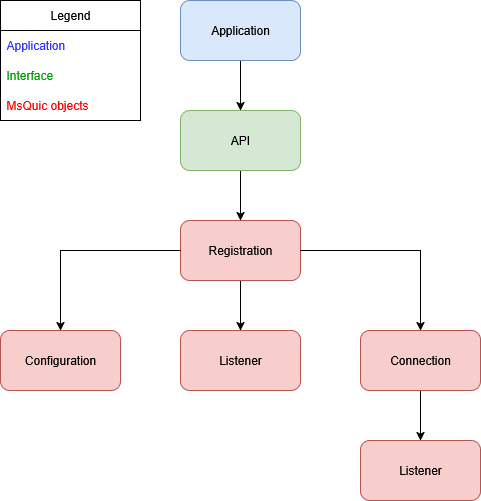

The diagram above was exported from draw.io. Its source (the exported page's mxGraphModel, read from the mxfile embedded in the PNG):
<mxGraphModel dx="1426" dy="779" grid="1" gridSize="10" guides="1" tooltips="1" connect="1" arrows="1" fold="1" page="1" pageScale="1" pageWidth="827" pageHeight="1169" math="0" shadow="0">
  <root>
    <mxCell id="0" />
    <mxCell id="1" parent="0" />
    <mxCell id="LzHQvBTGe4-xf_M0Ozm--12" value="" style="edgeStyle=orthogonalEdgeStyle;rounded=0;orthogonalLoop=1;jettySize=auto;html=1;" edge="1" parent="1" source="LzHQvBTGe4-xf_M0Ozm--1" target="LzHQvBTGe4-xf_M0Ozm--2">
      <mxGeometry relative="1" as="geometry" />
    </mxCell>
    <mxCell id="LzHQvBTGe4-xf_M0Ozm--1" value="Application" style="rounded=1;whiteSpace=wrap;html=1;fillColor=#dae8fc;strokeColor=#6c8ebf;" vertex="1" parent="1">
      <mxGeometry x="330" y="100" width="120" height="60" as="geometry" />
    </mxCell>
    <mxCell id="LzHQvBTGe4-xf_M0Ozm--11" value="" style="edgeStyle=orthogonalEdgeStyle;rounded=0;orthogonalLoop=1;jettySize=auto;html=1;" edge="1" parent="1" source="LzHQvBTGe4-xf_M0Ozm--2" target="LzHQvBTGe4-xf_M0Ozm--3">
      <mxGeometry relative="1" as="geometry" />
    </mxCell>
    <mxCell id="LzHQvBTGe4-xf_M0Ozm--2" value="&lt;div&gt;API&lt;/div&gt;" style="rounded=1;whiteSpace=wrap;html=1;fillColor=#d5e8d4;strokeColor=#82b366;" vertex="1" parent="1">
      <mxGeometry x="330" y="210" width="120" height="60" as="geometry" />
    </mxCell>
    <mxCell id="LzHQvBTGe4-xf_M0Ozm--10" value="" style="edgeStyle=orthogonalEdgeStyle;rounded=0;orthogonalLoop=1;jettySize=auto;html=1;" edge="1" parent="1" source="LzHQvBTGe4-xf_M0Ozm--3" target="LzHQvBTGe4-xf_M0Ozm--4">
      <mxGeometry relative="1" as="geometry" />
    </mxCell>
    <mxCell id="LzHQvBTGe4-xf_M0Ozm--3" value="Registration" style="rounded=1;whiteSpace=wrap;html=1;fillColor=#f8cecc;strokeColor=#b85450;" vertex="1" parent="1">
      <mxGeometry x="330" y="320" width="120" height="60" as="geometry" />
    </mxCell>
    <mxCell id="LzHQvBTGe4-xf_M0Ozm--4" value="Listener" style="rounded=1;whiteSpace=wrap;html=1;fillColor=#f8cecc;strokeColor=#b85450;" vertex="1" parent="1">
      <mxGeometry x="330" y="430" width="120" height="60" as="geometry" />
    </mxCell>
    <mxCell id="LzHQvBTGe4-xf_M0Ozm--5" value="Configuration" style="rounded=1;whiteSpace=wrap;html=1;fillColor=#f8cecc;strokeColor=#b85450;" vertex="1" parent="1">
      <mxGeometry x="150" y="430" width="120" height="60" as="geometry" />
    </mxCell>
    <mxCell id="LzHQvBTGe4-xf_M0Ozm--9" value="" style="edgeStyle=orthogonalEdgeStyle;rounded=0;orthogonalLoop=1;jettySize=auto;html=1;" edge="1" parent="1" source="LzHQvBTGe4-xf_M0Ozm--6" target="LzHQvBTGe4-xf_M0Ozm--8">
      <mxGeometry relative="1" as="geometry" />
    </mxCell>
    <mxCell id="LzHQvBTGe4-xf_M0Ozm--6" value="Connection" style="rounded=1;whiteSpace=wrap;html=1;fillColor=#f8cecc;strokeColor=#b85450;" vertex="1" parent="1">
      <mxGeometry x="510" y="430" width="120" height="60" as="geometry" />
    </mxCell>
    <mxCell id="LzHQvBTGe4-xf_M0Ozm--8" value="Listener" style="rounded=1;whiteSpace=wrap;html=1;fillColor=#f8cecc;strokeColor=#b85450;" vertex="1" parent="1">
      <mxGeometry x="510" y="540" width="120" height="60" as="geometry" />
    </mxCell>
    <mxCell id="LzHQvBTGe4-xf_M0Ozm--13" value="" style="endArrow=classic;html=1;rounded=0;exitX=0;exitY=0.5;exitDx=0;exitDy=0;entryX=0.5;entryY=0;entryDx=0;entryDy=0;" edge="1" parent="1" source="LzHQvBTGe4-xf_M0Ozm--3" target="LzHQvBTGe4-xf_M0Ozm--5">
      <mxGeometry width="50" height="50" relative="1" as="geometry">
        <mxPoint x="180" y="330" as="sourcePoint" />
        <mxPoint x="190" y="350" as="targetPoint" />
        <Array as="points">
          <mxPoint x="210" y="350" />
        </Array>
      </mxGeometry>
    </mxCell>
    <mxCell id="LzHQvBTGe4-xf_M0Ozm--15" value="" style="endArrow=classic;html=1;rounded=0;exitX=1;exitY=0.5;exitDx=0;exitDy=0;entryX=0.5;entryY=0;entryDx=0;entryDy=0;" edge="1" parent="1" source="LzHQvBTGe4-xf_M0Ozm--3" target="LzHQvBTGe4-xf_M0Ozm--6">
      <mxGeometry width="50" height="50" relative="1" as="geometry">
        <mxPoint x="580" y="370" as="sourcePoint" />
        <mxPoint x="630" y="320" as="targetPoint" />
        <Array as="points">
          <mxPoint x="570" y="350" />
        </Array>
      </mxGeometry>
    </mxCell>
    <mxCell id="LzHQvBTGe4-xf_M0Ozm--16" value="Legend" style="swimlane;fontStyle=0;childLayout=stackLayout;horizontal=1;startSize=30;horizontalStack=0;resizeParent=1;resizeParentMax=0;resizeLast=0;collapsible=1;marginBottom=0;whiteSpace=wrap;html=1;" vertex="1" parent="1">
      <mxGeometry x="150" y="100" width="140" height="120" as="geometry" />
    </mxCell>
    <mxCell id="LzHQvBTGe4-xf_M0Ozm--17" value="&lt;span style=&quot;color: rgb(51, 51, 255);&quot;&gt;Application&lt;/span&gt;" style="text;strokeColor=none;fillColor=none;align=left;verticalAlign=middle;spacingLeft=4;spacingRight=4;overflow=hidden;points=[[0,0.5],[1,0.5]];portConstraint=eastwest;rotatable=0;whiteSpace=wrap;html=1;" vertex="1" parent="LzHQvBTGe4-xf_M0Ozm--16">
      <mxGeometry y="30" width="140" height="30" as="geometry" />
    </mxCell>
    <mxCell id="LzHQvBTGe4-xf_M0Ozm--18" value="&lt;span style=&quot;color: rgb(0, 153, 0);&quot;&gt;Interface&lt;/span&gt;" style="text;strokeColor=none;fillColor=none;align=left;verticalAlign=middle;spacingLeft=4;spacingRight=4;overflow=hidden;points=[[0,0.5],[1,0.5]];portConstraint=eastwest;rotatable=0;whiteSpace=wrap;html=1;" vertex="1" parent="LzHQvBTGe4-xf_M0Ozm--16">
      <mxGeometry y="60" width="140" height="30" as="geometry" />
    </mxCell>
    <mxCell id="LzHQvBTGe4-xf_M0Ozm--19" value="&lt;span style=&quot;color: rgb(255, 0, 0);&quot;&gt;MsQuic objects&lt;/span&gt;" style="text;strokeColor=none;fillColor=none;align=left;verticalAlign=middle;spacingLeft=4;spacingRight=4;overflow=hidden;points=[[0,0.5],[1,0.5]];portConstraint=eastwest;rotatable=0;whiteSpace=wrap;html=1;" vertex="1" parent="LzHQvBTGe4-xf_M0Ozm--16">
      <mxGeometry y="90" width="140" height="30" as="geometry" />
    </mxCell>
  </root>
</mxGraphModel>